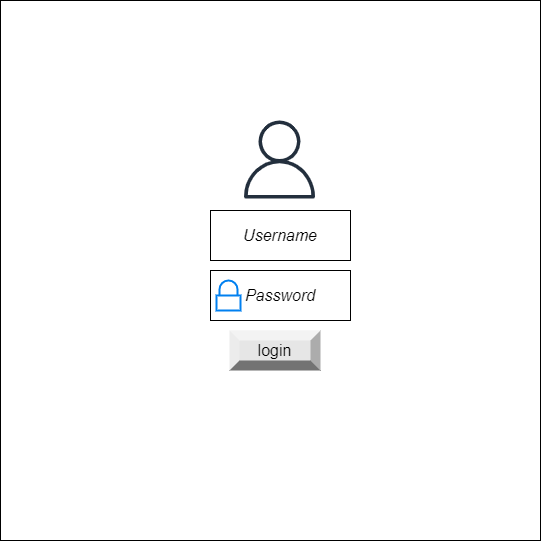

The diagram above was exported from draw.io. Its source (the exported page's mxGraphModel, read from the mxfile embedded in the PNG):
<mxGraphModel dx="1210" dy="646" grid="1" gridSize="10" guides="1" tooltips="1" connect="1" arrows="1" fold="1" page="1" pageScale="1" pageWidth="850" pageHeight="1100" math="0" shadow="0">
  <root>
    <mxCell id="ykRa2qycuVJl1aQRb_Wa-0" />
    <mxCell id="ykRa2qycuVJl1aQRb_Wa-1" parent="ykRa2qycuVJl1aQRb_Wa-0" />
    <mxCell id="ykRa2qycuVJl1aQRb_Wa-2" value="" style="whiteSpace=wrap;html=1;aspect=fixed;" parent="ykRa2qycuVJl1aQRb_Wa-1" vertex="1">
      <mxGeometry x="120" y="80" width="540" height="540" as="geometry" />
    </mxCell>
    <mxCell id="Ly9xOZVvDFrp1ZcVl28o-0" value="&lt;i&gt;Username&lt;/i&gt;" style="rounded=0;whiteSpace=wrap;html=1;fontSize=16;" parent="ykRa2qycuVJl1aQRb_Wa-1" vertex="1">
      <mxGeometry x="330" y="290" width="140" height="50" as="geometry" />
    </mxCell>
    <mxCell id="Ly9xOZVvDFrp1ZcVl28o-1" value="" style="sketch=0;outlineConnect=0;fontColor=#232F3E;gradientColor=none;fillColor=#232F3D;strokeColor=none;dashed=0;verticalLabelPosition=bottom;verticalAlign=top;align=center;html=1;fontSize=12;fontStyle=0;aspect=fixed;pointerEvents=1;shape=mxgraph.aws4.user;" parent="ykRa2qycuVJl1aQRb_Wa-1" vertex="1">
      <mxGeometry x="360" y="200" width="78" height="78" as="geometry" />
    </mxCell>
    <mxCell id="Ly9xOZVvDFrp1ZcVl28o-2" value="&lt;i&gt;Password&lt;/i&gt;" style="rounded=0;whiteSpace=wrap;html=1;fontSize=16;" parent="ykRa2qycuVJl1aQRb_Wa-1" vertex="1">
      <mxGeometry x="330" y="350" width="140" height="50" as="geometry" />
    </mxCell>
    <mxCell id="Ly9xOZVvDFrp1ZcVl28o-3" value="" style="html=1;verticalLabelPosition=bottom;align=center;labelBackgroundColor=#ffffff;verticalAlign=top;strokeWidth=2;strokeColor=#0080F0;shadow=0;dashed=0;shape=mxgraph.ios7.icons.locked;fontSize=16;" parent="ykRa2qycuVJl1aQRb_Wa-1" vertex="1">
      <mxGeometry x="336" y="360" width="24" height="30" as="geometry" />
    </mxCell>
    <mxCell id="rDNY2xcnkO9UXoplcCxL-0" value="login" style="labelPosition=center;verticalLabelPosition=middle;align=center;html=1;shape=mxgraph.basic.shaded_button;dx=10;fillColor=#E6E6E6;strokeColor=none;whiteSpace=wrap;fontSize=16;" parent="ykRa2qycuVJl1aQRb_Wa-1" vertex="1">
      <mxGeometry x="349" y="410" width="91" height="40" as="geometry" />
    </mxCell>
  </root>
</mxGraphModel>